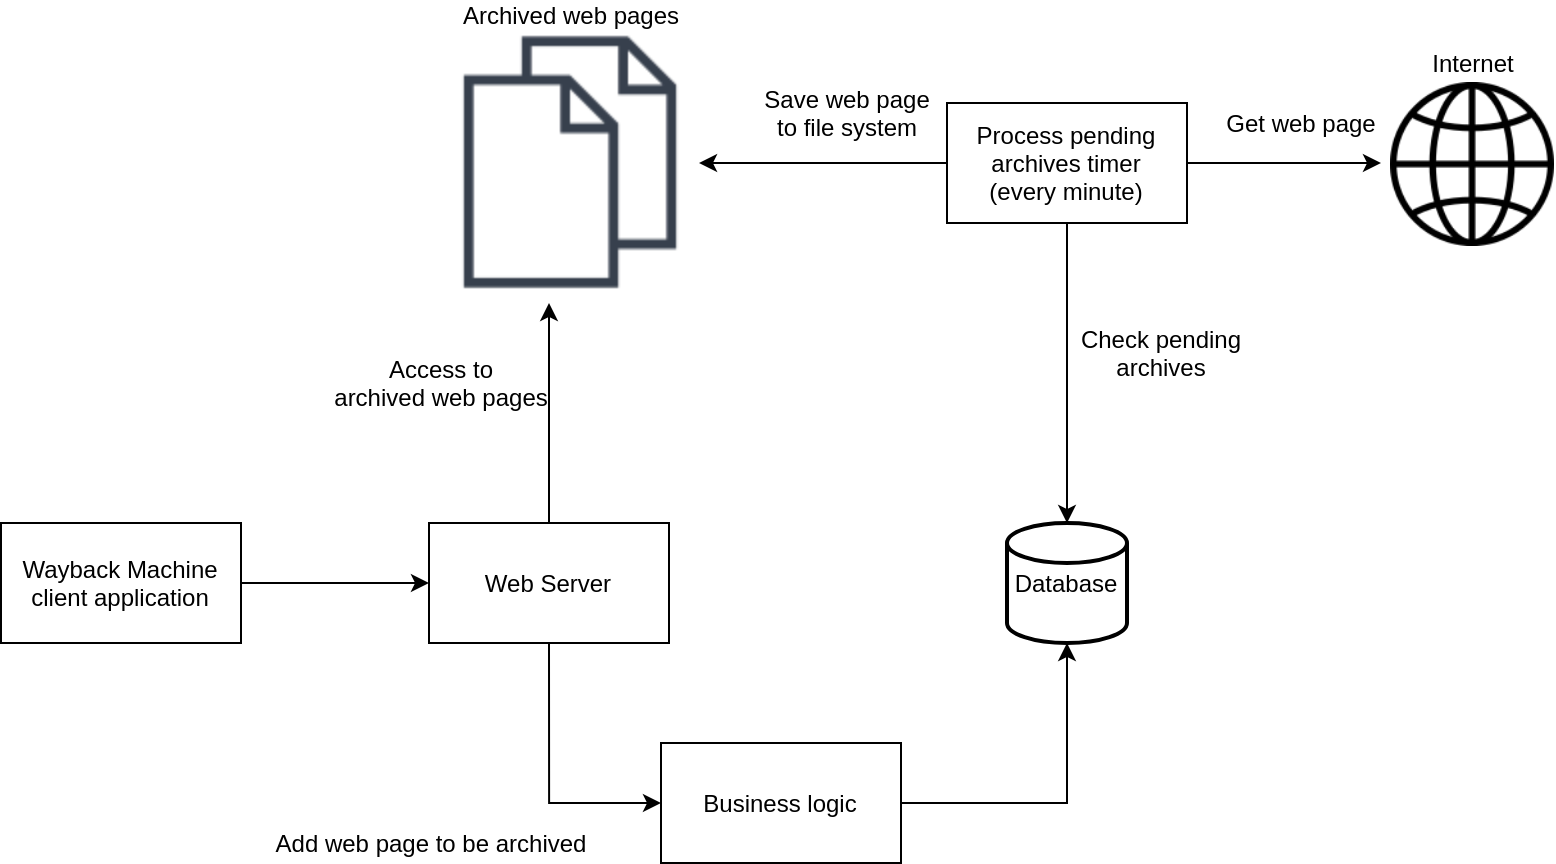

The diagram above was exported from draw.io. Its source (the exported page's mxGraphModel, read from the mxfile embedded in the PNG):
<mxGraphModel dx="1673" dy="876" grid="1" gridSize="10" guides="1" tooltips="1" connect="1" arrows="1" fold="1" page="1" pageScale="1" pageWidth="827" pageHeight="1169" math="0" shadow="0">
  <root>
    <mxCell id="0" />
    <mxCell id="1" parent="0" />
    <mxCell id="1IbC0hrAmv0aW0CqTXrA-10" style="edgeStyle=orthogonalEdgeStyle;rounded=0;orthogonalLoop=1;jettySize=auto;html=1;entryX=0;entryY=0.5;entryDx=0;entryDy=0;" edge="1" parent="1" source="1IbC0hrAmv0aW0CqTXrA-2" target="1IbC0hrAmv0aW0CqTXrA-6">
      <mxGeometry relative="1" as="geometry" />
    </mxCell>
    <mxCell id="1IbC0hrAmv0aW0CqTXrA-2" value="Wayback Machine client application" style="rounded=0;whiteSpace=wrap;html=1;" vertex="1" parent="1">
      <mxGeometry x="80" y="520" width="120" height="60" as="geometry" />
    </mxCell>
    <mxCell id="1IbC0hrAmv0aW0CqTXrA-3" value="Database" style="strokeWidth=2;html=1;shape=mxgraph.flowchart.database;whiteSpace=wrap;" vertex="1" parent="1">
      <mxGeometry x="583" y="520" width="60" height="60" as="geometry" />
    </mxCell>
    <mxCell id="1IbC0hrAmv0aW0CqTXrA-5" value="Archived web pages" style="shape=image;html=1;verticalAlign=bottom;verticalLabelPosition=top;labelBackgroundColor=#ffffff;imageAspect=0;aspect=fixed;image=https://cdn4.iconfinder.com/data/icons/linecon/512/copy-128.png;imageBackground=#ffffff;labelPosition=center;align=center;" vertex="1" parent="1">
      <mxGeometry x="301" y="276" width="128" height="128" as="geometry" />
    </mxCell>
    <mxCell id="1IbC0hrAmv0aW0CqTXrA-11" style="edgeStyle=orthogonalEdgeStyle;rounded=0;orthogonalLoop=1;jettySize=auto;html=1;entryX=0;entryY=0.5;entryDx=0;entryDy=0;exitX=0.5;exitY=1;exitDx=0;exitDy=0;" edge="1" parent="1" source="1IbC0hrAmv0aW0CqTXrA-6" target="1IbC0hrAmv0aW0CqTXrA-9">
      <mxGeometry relative="1" as="geometry" />
    </mxCell>
    <mxCell id="1IbC0hrAmv0aW0CqTXrA-32" style="edgeStyle=orthogonalEdgeStyle;rounded=0;orthogonalLoop=1;jettySize=auto;html=1;startArrow=none;startFill=0;endArrow=classic;endFill=1;" edge="1" parent="1" source="1IbC0hrAmv0aW0CqTXrA-6">
      <mxGeometry relative="1" as="geometry">
        <mxPoint x="354" y="410" as="targetPoint" />
      </mxGeometry>
    </mxCell>
    <mxCell id="1IbC0hrAmv0aW0CqTXrA-6" value="Web Server" style="rounded=0;whiteSpace=wrap;html=1;" vertex="1" parent="1">
      <mxGeometry x="294" y="520" width="120" height="60" as="geometry" />
    </mxCell>
    <mxCell id="1IbC0hrAmv0aW0CqTXrA-16" style="edgeStyle=orthogonalEdgeStyle;rounded=0;orthogonalLoop=1;jettySize=auto;html=1;" edge="1" parent="1" source="1IbC0hrAmv0aW0CqTXrA-7" target="1IbC0hrAmv0aW0CqTXrA-5">
      <mxGeometry relative="1" as="geometry" />
    </mxCell>
    <mxCell id="1IbC0hrAmv0aW0CqTXrA-17" style="edgeStyle=orthogonalEdgeStyle;rounded=0;orthogonalLoop=1;jettySize=auto;html=1;entryX=0.5;entryY=0;entryDx=0;entryDy=0;entryPerimeter=0;" edge="1" parent="1" source="1IbC0hrAmv0aW0CqTXrA-7" target="1IbC0hrAmv0aW0CqTXrA-3">
      <mxGeometry relative="1" as="geometry" />
    </mxCell>
    <mxCell id="1IbC0hrAmv0aW0CqTXrA-33" style="edgeStyle=orthogonalEdgeStyle;rounded=0;orthogonalLoop=1;jettySize=auto;html=1;startArrow=none;startFill=0;endArrow=classic;endFill=1;" edge="1" parent="1" source="1IbC0hrAmv0aW0CqTXrA-7">
      <mxGeometry relative="1" as="geometry">
        <mxPoint x="769.9999999999995" y="340" as="targetPoint" />
      </mxGeometry>
    </mxCell>
    <mxCell id="1IbC0hrAmv0aW0CqTXrA-7" value="Process pending archives timer&lt;br&gt;(every minute)" style="rounded=0;whiteSpace=wrap;html=1;" vertex="1" parent="1">
      <mxGeometry x="553" y="310" width="120" height="60" as="geometry" />
    </mxCell>
    <mxCell id="1IbC0hrAmv0aW0CqTXrA-15" style="edgeStyle=orthogonalEdgeStyle;rounded=0;orthogonalLoop=1;jettySize=auto;html=1;entryX=0.5;entryY=1;entryDx=0;entryDy=0;entryPerimeter=0;exitX=1;exitY=0.5;exitDx=0;exitDy=0;" edge="1" parent="1" source="1IbC0hrAmv0aW0CqTXrA-9" target="1IbC0hrAmv0aW0CqTXrA-3">
      <mxGeometry relative="1" as="geometry">
        <mxPoint x="560" y="660" as="sourcePoint" />
      </mxGeometry>
    </mxCell>
    <mxCell id="1IbC0hrAmv0aW0CqTXrA-9" value="Business logic" style="rounded=0;whiteSpace=wrap;html=1;" vertex="1" parent="1">
      <mxGeometry x="410" y="630" width="120" height="60" as="geometry" />
    </mxCell>
    <mxCell id="1IbC0hrAmv0aW0CqTXrA-18" value="Access to&lt;br&gt;archived web pages" style="text;html=1;align=center;verticalAlign=middle;resizable=0;points=[];autosize=1;strokeColor=none;" vertex="1" parent="1">
      <mxGeometry x="240" y="435" width="120" height="30" as="geometry" />
    </mxCell>
    <mxCell id="1IbC0hrAmv0aW0CqTXrA-19" value="Check pending&lt;br&gt;archives" style="text;html=1;align=center;verticalAlign=middle;resizable=0;points=[];autosize=1;strokeColor=none;" vertex="1" parent="1">
      <mxGeometry x="610" y="420" width="100" height="30" as="geometry" />
    </mxCell>
    <mxCell id="1IbC0hrAmv0aW0CqTXrA-21" value="Add web page to be archived" style="text;html=1;align=center;verticalAlign=middle;resizable=0;points=[];autosize=1;strokeColor=none;" vertex="1" parent="1">
      <mxGeometry x="210" y="670" width="170" height="20" as="geometry" />
    </mxCell>
    <mxCell id="1IbC0hrAmv0aW0CqTXrA-22" value="Save web page&lt;br&gt;to file system" style="text;html=1;align=center;verticalAlign=middle;resizable=0;points=[];autosize=1;strokeColor=none;" vertex="1" parent="1">
      <mxGeometry x="453" y="300" width="100" height="30" as="geometry" />
    </mxCell>
    <mxCell id="1IbC0hrAmv0aW0CqTXrA-25" value="Internet" style="shape=image;html=1;verticalAlign=bottom;verticalLabelPosition=top;labelBackgroundColor=#ffffff;imageAspect=0;aspect=fixed;image=https://cdn2.iconfinder.com/data/icons/ios-7-icons/50/globe-128.png;imageBackground=#ffffff;labelPosition=center;align=center;" vertex="1" parent="1">
      <mxGeometry x="775" y="300" width="82" height="82" as="geometry" />
    </mxCell>
    <mxCell id="1IbC0hrAmv0aW0CqTXrA-28" value="Get web page" style="text;html=1;align=center;verticalAlign=middle;resizable=0;points=[];autosize=1;strokeColor=none;" vertex="1" parent="1">
      <mxGeometry x="685" y="310" width="90" height="20" as="geometry" />
    </mxCell>
  </root>
</mxGraphModel>